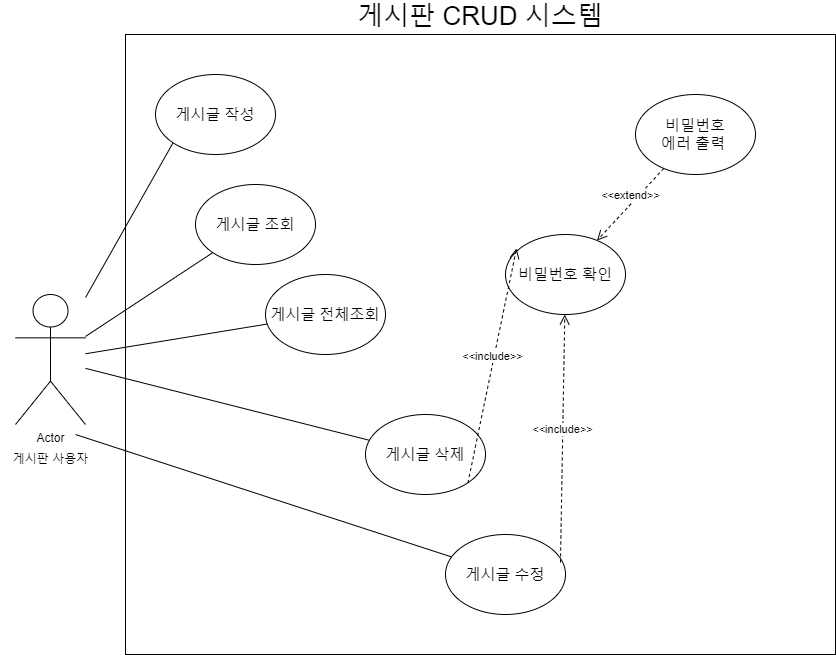

The diagram above was exported from draw.io. Its source (the exported page's mxGraphModel, read from the mxfile embedded in the PNG):
<mxGraphModel dx="1434" dy="1925" grid="1" gridSize="10" guides="1" tooltips="1" connect="1" arrows="1" fold="1" page="1" pageScale="1" pageWidth="827" pageHeight="1169" math="0" shadow="0">
  <root>
    <mxCell id="0" />
    <mxCell id="1" parent="0" />
    <mxCell id="kbuzLo-hbv-pQjnqXCt1-2" value="게시판 CRUD 시스템" style="rounded=0;whiteSpace=wrap;html=1;fontSize=26;labelPosition=center;verticalLabelPosition=top;align=center;verticalAlign=bottom;" parent="1" vertex="1">
      <mxGeometry x="190" y="30" width="710" height="620" as="geometry" />
    </mxCell>
    <mxCell id="kbuzLo-hbv-pQjnqXCt1-3" value="Actor" style="shape=umlActor;verticalLabelPosition=bottom;verticalAlign=top;html=1;outlineConnect=0;" parent="1" vertex="1">
      <mxGeometry x="80" y="290" width="70" height="130" as="geometry" />
    </mxCell>
    <mxCell id="kbuzLo-hbv-pQjnqXCt1-4" value="게시판 사용자" style="text;html=1;align=center;verticalAlign=middle;resizable=0;points=[];autosize=1;strokeColor=none;fillColor=none;" parent="1" vertex="1">
      <mxGeometry x="65" y="440" width="100" height="30" as="geometry" />
    </mxCell>
    <mxCell id="kbuzLo-hbv-pQjnqXCt1-5" value="&lt;font style=&quot;font-size: 15px;&quot;&gt;게시글 작성&lt;/font&gt;" style="ellipse;whiteSpace=wrap;html=1;" parent="1" vertex="1">
      <mxGeometry x="220" y="70" width="120" height="80" as="geometry" />
    </mxCell>
    <mxCell id="kbuzLo-hbv-pQjnqXCt1-6" value="&lt;font style=&quot;font-size: 15px;&quot;&gt;게시글 조회&lt;/font&gt;" style="ellipse;whiteSpace=wrap;html=1;" parent="1" vertex="1">
      <mxGeometry x="260" y="180" width="120" height="80" as="geometry" />
    </mxCell>
    <mxCell id="kbuzLo-hbv-pQjnqXCt1-7" value="&lt;font style=&quot;font-size: 15px;&quot;&gt;게시글 전체조회&lt;/font&gt;" style="ellipse;whiteSpace=wrap;html=1;" parent="1" vertex="1">
      <mxGeometry x="330" y="270" width="120" height="80" as="geometry" />
    </mxCell>
    <mxCell id="kbuzLo-hbv-pQjnqXCt1-11" value="&lt;font style=&quot;font-size: 15px;&quot;&gt;게시글 삭제&lt;/font&gt;" style="ellipse;whiteSpace=wrap;html=1;" parent="1" vertex="1">
      <mxGeometry x="430" y="410" width="120" height="80" as="geometry" />
    </mxCell>
    <mxCell id="kbuzLo-hbv-pQjnqXCt1-12" value="&lt;font style=&quot;font-size: 15px;&quot;&gt;게시글 수정&lt;/font&gt;" style="ellipse;whiteSpace=wrap;html=1;" parent="1" vertex="1">
      <mxGeometry x="510" y="530" width="120" height="80" as="geometry" />
    </mxCell>
    <mxCell id="kbuzLo-hbv-pQjnqXCt1-13" value="&lt;font style=&quot;font-size: 15px;&quot;&gt;비밀번호 확인&lt;/font&gt;" style="ellipse;whiteSpace=wrap;html=1;" parent="1" vertex="1">
      <mxGeometry x="570" y="230" width="120" height="80" as="geometry" />
    </mxCell>
    <mxCell id="kbuzLo-hbv-pQjnqXCt1-14" value="&lt;span style=&quot;font-size: 15px;&quot;&gt;비밀번호&lt;br&gt;에러 출력&amp;nbsp;&lt;/span&gt;" style="ellipse;whiteSpace=wrap;html=1;" parent="1" vertex="1">
      <mxGeometry x="700" y="90" width="120" height="80" as="geometry" />
    </mxCell>
    <mxCell id="kbuzLo-hbv-pQjnqXCt1-19" value="&amp;lt;&amp;lt;extend&amp;gt;&amp;gt;" style="html=1;verticalAlign=bottom;endArrow=open;dashed=1;endSize=8;curved=0;rounded=0;" parent="1" source="kbuzLo-hbv-pQjnqXCt1-14" target="kbuzLo-hbv-pQjnqXCt1-13" edge="1">
      <mxGeometry relative="1" as="geometry">
        <mxPoint x="450" y="430" as="sourcePoint" />
        <mxPoint x="370" y="430" as="targetPoint" />
      </mxGeometry>
    </mxCell>
    <mxCell id="kbuzLo-hbv-pQjnqXCt1-20" value="&amp;lt;&amp;lt;include&amp;gt;&amp;gt;" style="html=1;verticalAlign=bottom;endArrow=open;dashed=1;endSize=8;curved=0;rounded=0;exitX=1;exitY=1;exitDx=0;exitDy=0;entryX=0.092;entryY=0.175;entryDx=0;entryDy=0;entryPerimeter=0;" parent="1" source="kbuzLo-hbv-pQjnqXCt1-11" target="kbuzLo-hbv-pQjnqXCt1-13" edge="1">
      <mxGeometry relative="1" as="geometry">
        <mxPoint x="450" y="430" as="sourcePoint" />
        <mxPoint x="370" y="430" as="targetPoint" />
      </mxGeometry>
    </mxCell>
    <mxCell id="kbuzLo-hbv-pQjnqXCt1-21" value="&amp;lt;&amp;lt;include&amp;gt;&amp;gt;" style="html=1;verticalAlign=bottom;endArrow=open;dashed=1;endSize=8;curved=0;rounded=0;exitX=0.958;exitY=0.35;exitDx=0;exitDy=0;exitPerimeter=0;" parent="1" source="kbuzLo-hbv-pQjnqXCt1-12" target="kbuzLo-hbv-pQjnqXCt1-13" edge="1">
      <mxGeometry relative="1" as="geometry">
        <mxPoint x="450" y="430" as="sourcePoint" />
        <mxPoint x="370" y="430" as="targetPoint" />
      </mxGeometry>
    </mxCell>
    <mxCell id="kbuzLo-hbv-pQjnqXCt1-22" value="" style="endArrow=none;html=1;rounded=0;" parent="1" source="kbuzLo-hbv-pQjnqXCt1-3" target="kbuzLo-hbv-pQjnqXCt1-11" edge="1">
      <mxGeometry width="50" height="50" relative="1" as="geometry">
        <mxPoint x="390" y="560" as="sourcePoint" />
        <mxPoint x="440" y="510" as="targetPoint" />
      </mxGeometry>
    </mxCell>
    <mxCell id="kbuzLo-hbv-pQjnqXCt1-23" value="" style="endArrow=none;html=1;rounded=0;" parent="1" source="kbuzLo-hbv-pQjnqXCt1-3" target="kbuzLo-hbv-pQjnqXCt1-7" edge="1">
      <mxGeometry width="50" height="50" relative="1" as="geometry">
        <mxPoint x="390" y="560" as="sourcePoint" />
        <mxPoint x="440" y="510" as="targetPoint" />
      </mxGeometry>
    </mxCell>
    <mxCell id="kbuzLo-hbv-pQjnqXCt1-24" value="" style="endArrow=none;html=1;rounded=0;" parent="1" source="kbuzLo-hbv-pQjnqXCt1-12" edge="1">
      <mxGeometry width="50" height="50" relative="1" as="geometry">
        <mxPoint x="390" y="560" as="sourcePoint" />
        <mxPoint x="140" y="430" as="targetPoint" />
      </mxGeometry>
    </mxCell>
    <mxCell id="kbuzLo-hbv-pQjnqXCt1-25" value="" style="endArrow=none;html=1;rounded=0;" parent="1" source="kbuzLo-hbv-pQjnqXCt1-3" target="kbuzLo-hbv-pQjnqXCt1-6" edge="1">
      <mxGeometry width="50" height="50" relative="1" as="geometry">
        <mxPoint x="390" y="360" as="sourcePoint" />
        <mxPoint x="440" y="310" as="targetPoint" />
      </mxGeometry>
    </mxCell>
    <mxCell id="kbuzLo-hbv-pQjnqXCt1-26" value="" style="endArrow=none;html=1;rounded=0;entryX=0;entryY=1;entryDx=0;entryDy=0;" parent="1" source="kbuzLo-hbv-pQjnqXCt1-3" target="kbuzLo-hbv-pQjnqXCt1-5" edge="1">
      <mxGeometry width="50" height="50" relative="1" as="geometry">
        <mxPoint x="390" y="360" as="sourcePoint" />
        <mxPoint x="440" y="310" as="targetPoint" />
      </mxGeometry>
    </mxCell>
  </root>
</mxGraphModel>